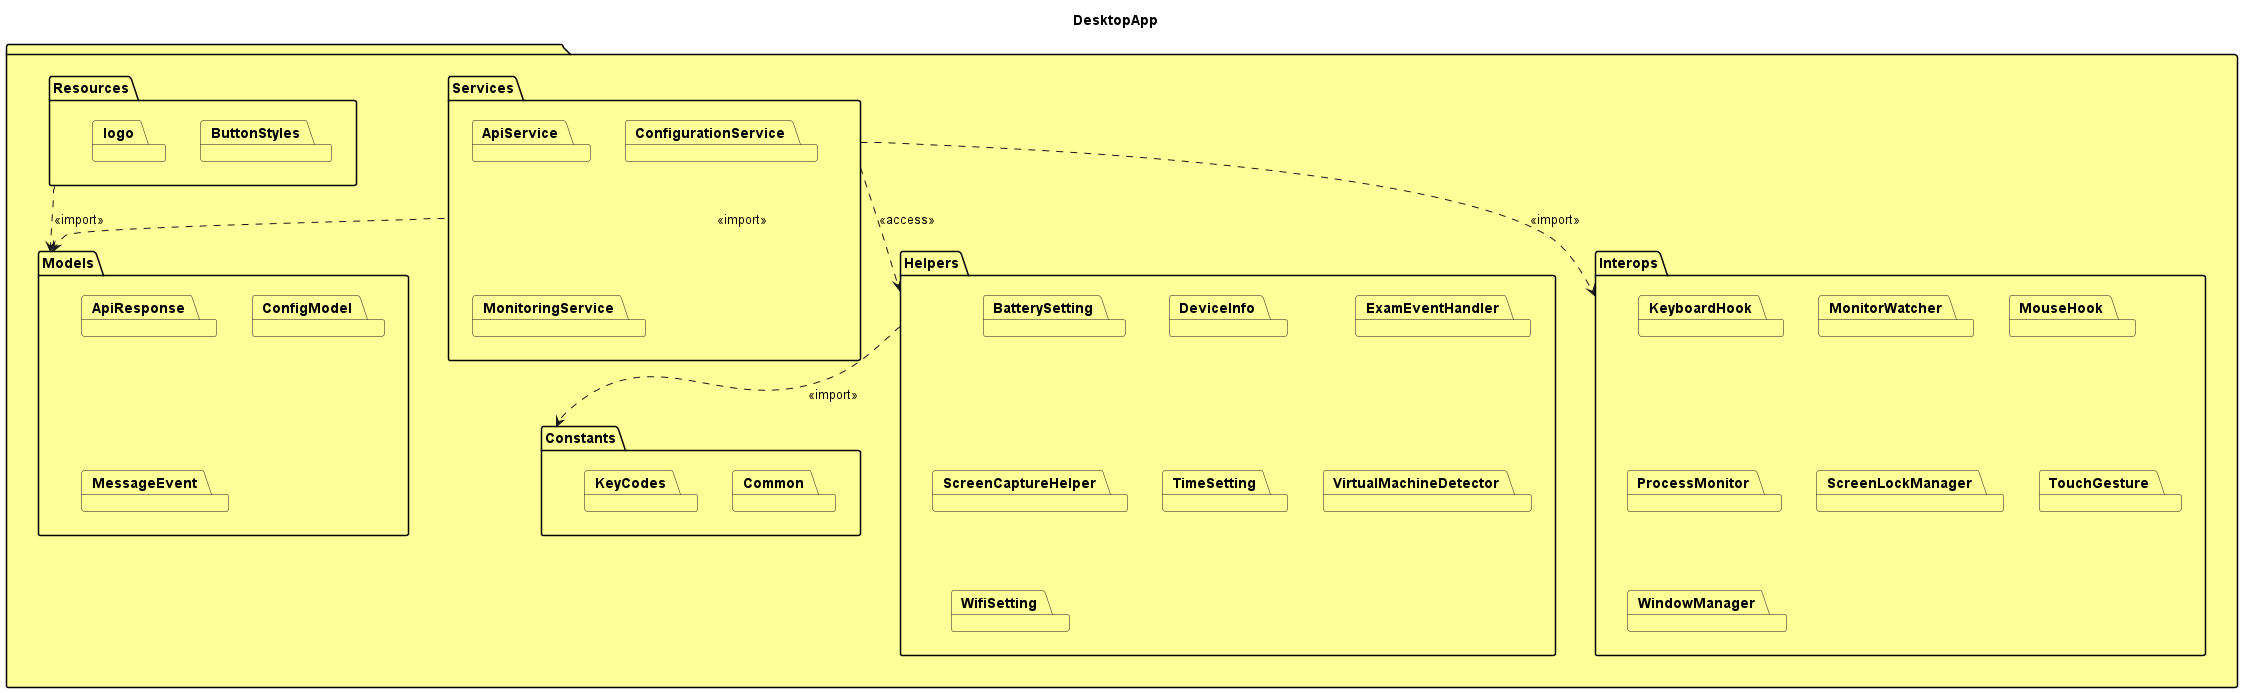

The diagram above was rendered by PlantUML. Its source (embedded in the PNG):
@startuml
package #FFFF99 {
  title DesktopApp

  package Constants #FFFF99 {
    package Common #FFFF99
    package KeyCodes #FFFF99
  }

  package Helpers #FFFF99 {
    package BatterySetting #FFFF99
    package DeviceInfo #FFFF99
    package ExamEventHandler #FFFF99
    package ScreenCaptureHelper #FFFF99
    package TimeSetting #FFFF99
    package VirtualMachineDetector #FFFF99
    package WifiSetting #FFFF99
  }

  package Interops #FFFF99 {
    package KeyboardHook #FFFF99
    package MonitorWatcher #FFFF99
    package MouseHook #FFFF99
    package ProcessMonitor #FFFF99
    package ScreenLockManager #FFFF99
    package TouchGesture #FFFF99
    package WindowManager #FFFF99
  }

  package Models #FFFF99 {
    package ApiResponse #FFFF99
    package ConfigModel #FFFF99
    package MessageEvent #FFFF99
  }

  package Resources #FFFF99 {
    package ButtonStyles #FFFF99
    package logo #FFFF99
  }

  package Services #FFFF99 {
    package ApiService #FFFF99
    package ConfigurationService #FFFF99
    package MonitoringService #FFFF99
  }

  ' Relationships
  Services ..> Models : <<import>>
  Services ..> Helpers : <<access>>
  Services ..> Interops : <<import>>
  Helpers ..> Constants : <<import>>
  Resources ..> Models : <<import>>
}
@enduml